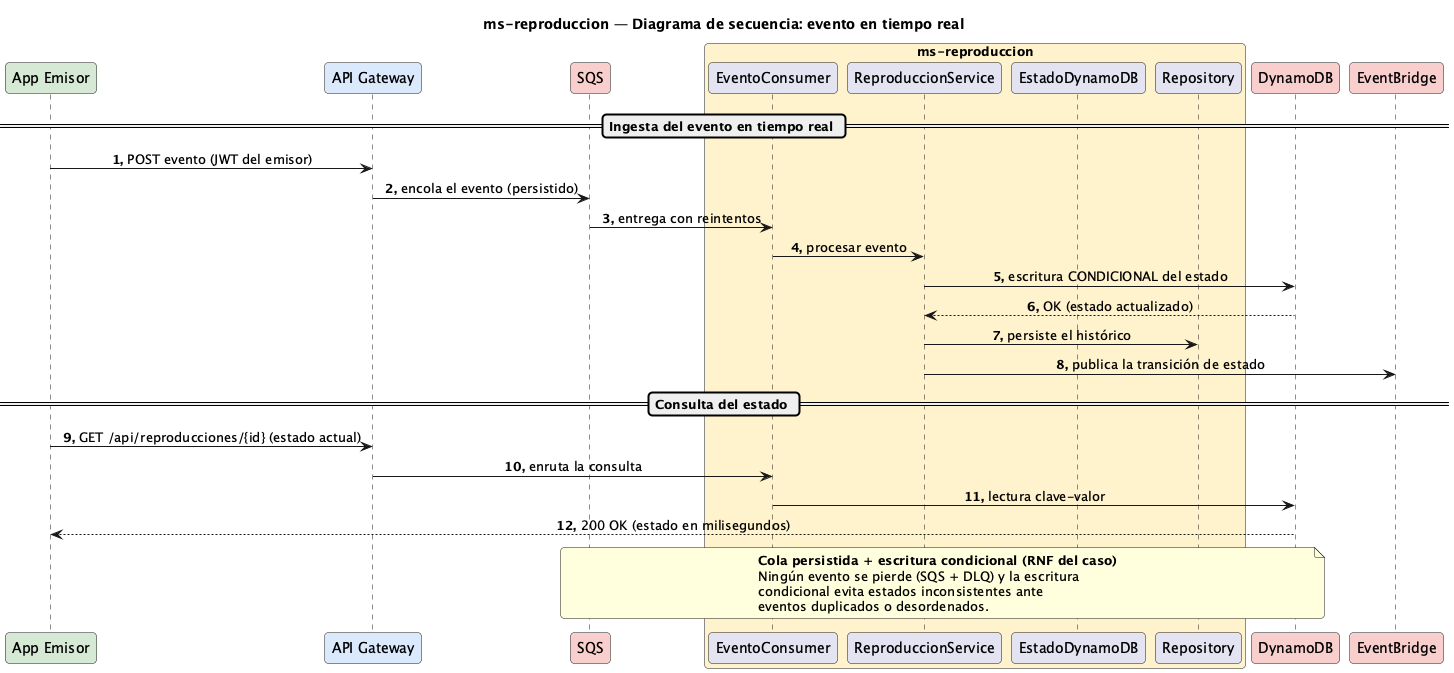

The diagram above was rendered by PlantUML. Its source (embedded in the PNG):
@startuml Secuencia-Reproduccion
title ms-reproduccion — Diagrama de secuencia: evento en tiempo real

skinparam responseMessageBelowArrow true
skinparam maxMessageSize 320
skinparam sequenceMessageAlignment center
skinparam roundCorner 8
autonumber "<b>0."

participant "App Emisor" as app #D5E8D4
participant "API Gateway" as gw #DAE8FC
participant "SQS" as sqs #F8CECC
box "ms-reproduccion" #FFF2CC
  participant "EventoConsumer" as cons
  participant "ReproduccionService" as svc
  participant "EstadoDynamoDB" as dyn
  participant "Repository" as repo
end box
participant "DynamoDB" as ddb #F8CECC
participant "EventBridge" as ev #F8CECC

== Ingesta del evento en tiempo real ==
app -> gw : POST evento (JWT del emisor)
gw -> sqs : encola el evento (persistido)
sqs -> cons : entrega con reintentos
cons -> svc : procesar evento
svc -> ddb : escritura CONDICIONAL del estado
ddb --> svc : OK (estado actualizado)
svc -> repo : persiste el histórico
svc -> ev : publica la transición de estado

== Consulta del estado ==
app -> gw : GET /api/reproducciones/{id} (estado actual)
gw -> cons : enruta la consulta
cons -> ddb : lectura clave-valor
ddb --> app : 200 OK (estado en milisegundos)
note over sqs, ddb
  <b>Cola persistida + escritura condicional (RNF del caso)</b>
  Ningún evento se pierde (SQS + DLQ) y la escritura
  condicional evita estados inconsistentes ante
  eventos duplicados o desordenados.
end note

@enduml